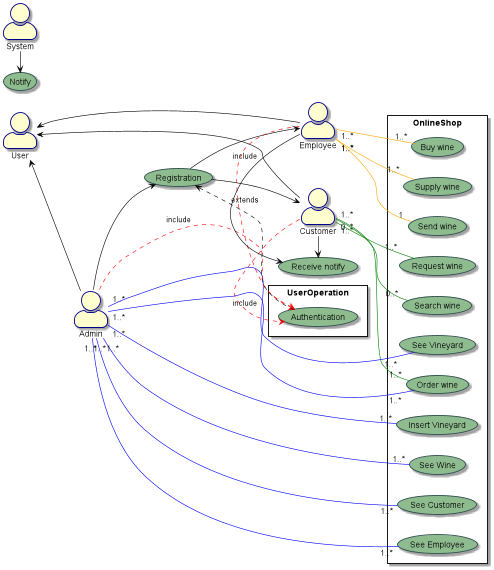

The diagram above was rendered by PlantUML. Its source (embedded in the PNG):
@startuml
left to right direction

skinparam actorStyle awesome

"User" as User
"Customer" as Customer
"Employee" as Employee
"System" as System
User<--Employee
User<--Customer
User<--Admin
Admin-->(Registration)
(Registration)-->Employee
(Registration)-->Customer

rectangle OnlineShop {

  Customer"1..*"-[#green]-"1..*"(Request wine)
  Customer"1..*"-[#green]-"1..*"(Order wine)
  Admin"1..*"-[#blue]-"1..*"(Order wine)
  Admin"1..*"-[#blue]-"1..*"(See Wine)
  Admin"1..*"-[#blue]-"1..*"(See Customer)
  Admin"1..*"-[#blue]-"1..*"(See Employee)
  Admin"1..*"-[#blue]-"1..*"(See Vineyard)
  Admin"1..*"-[#blue]-"1..*"(Insert Vineyard)

  Customer "0..*"-[#green]-"0..*" (Search wine)
  Employee"1..*"-[#orange]-"1..*"(Buy wine)
  Employee "1..*"-[#orange]-"1..*"(Supply wine)
  Employee"1..*"-[#orange]-"1"(Send wine)
}

rectangle UserOperation{
 usecase "Registration"
 usecase "Authentication"
 Employee.[#red]>(Authentication):include
   Customer.[#red]>(Authentication):include
   Admin.[#red]>(Authentication):include
 (Authentication).>(Registration):extends
}
 System ->(Notify)
 (Customer) ->( Receive notify)
 (Employee)->( Receive notify)

 skinparam usecase {
 BackgroundColor DarkSeaGreen
 BorderColor DarkSlateGray
 ArrowColor black
 }
 skinparam actor {
  BorderColor darkblue

  }


@enduml